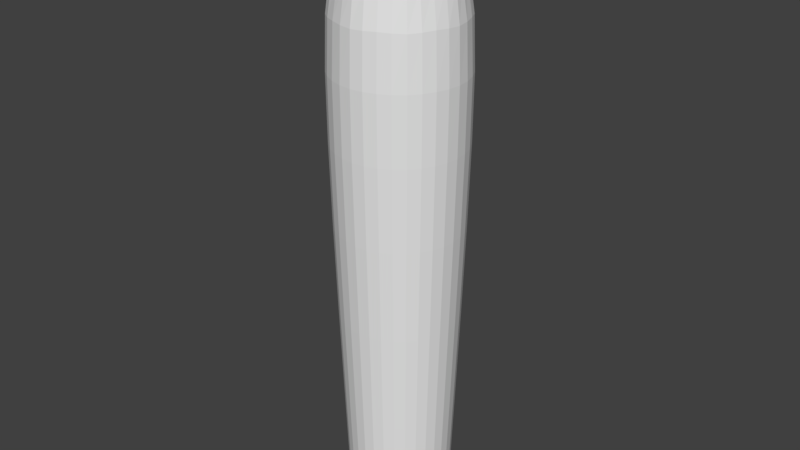 # Source: toggle.blend  (saved by Blender 2.79.0; exported with 4.5.12 LTS)
import bpy
from mathutils import Matrix  # noqa: F401  (used for matrix-valued properties, if any)

bpy.ops.wm.read_factory_settings(use_empty=True)
scene = bpy.context.scene
scene.name = 'Scene'

# ---- collections
col_collection_1 = bpy.data.collections.new('Collection 1'); scene.collection.children.link(col_collection_1)

# ---- world
world_world = bpy.data.worlds.new('World'); scene.world = world_world
world_world.color = (0.05088, 0.05088, 0.05088)
world_world.use_sun_shadow = False
world_world.sun_shadow_jitter_overblur = 0.0
world_world.cycles.sampling_method = 'MANUAL'

# ---- meshes
me_cylinder = bpy.data.meshes.new('Cylinder')
me_cylinder.from_pydata([(-2.373e-10, 0.09446, -0.0174), (0.0, 0.1263, 0.6972), (0.06679, 0.06679, -0.0174), (0.08932, 0.08932, 0.6972), (0.09446, -3.892e-09, -0.0174), (0.1263, -5.521e-09, 0.6972), (0.06679, -0.06679, -0.0174), (0.08932, -0.08932, 0.6972), (-8.495e-09, -0.09446, -0.0174), (-1.104e-08, -0.1263, 0.6972), (-0.06679, -0.06679, -0.0174), (-0.08932, -0.08932, 0.6972), (-0.09446, 1.364e-09, -0.0174), (-0.1263, 1.506e-09, 0.6972), (-0.06679, 0.06679, -0.0174), (-0.08932, 0.08932, 0.6972), (-7.08e-11, 0.1168, 0.9851), (0.0826, 0.0826, 0.9851), (0.1168, -5.035e-09, 0.9851), (0.0826, -0.0826, 0.9851), (-1.028e-08, -0.1168, 0.9851), (-0.0826, -0.0826, 0.9851), (-0.1168, 1.464e-09, 0.9851), (-0.0826, 0.0826, 0.9851)], [], [(0, 1, 3, 2), (2, 3, 5, 4), (4, 5, 7, 6), (6, 7, 9, 8), (8, 9, 11, 10), (10, 11, 13, 12), (9, 7, 19, 20), (12, 13, 15, 14), (14, 15, 1, 0), (0, 2, 4, 6, 8, 10, 12, 14), (17, 16, 23, 22, 21, 20, 19, 18), (15, 13, 22, 23), (5, 3, 17, 18), (11, 9, 20, 21), (1, 15, 23, 16), (3, 1, 16, 17), (7, 5, 18, 19), (13, 11, 21, 22)])
_k = {(0, 2): 1.0, (2, 4): 1.0, (4, 6): 1.0, (6, 8): 1.0, (8, 10): 1.0, (10, 12): 1.0, (12, 14): 1.0, (0, 14): 1.0}
me_cylinder.attributes.new('crease_edge', 'FLOAT', 'EDGE').data.foreach_set('value', [_k.get((min(e.vertices), max(e.vertices)), 0.0) for e in me_cylinder.edges])
me_cylinder.use_remesh_preserve_volume = False
me_cylinder.use_remesh_preserve_attributes = False
me_cylinder.use_mirror_vertex_groups = False
me_cylinder.update()

# ---- objects
ob_cylinder = bpy.data.objects.new('Cylinder', me_cylinder)

# ---- transforms, parenting, visibility, modifiers, constraints
ob_cylinder.location = (0.0, 0.0, 0.0)
ob_cylinder.lineart.crease_threshold = 0.0
_m = ob_cylinder.modifiers.new('Subsurf', 'SUBSURF')
_m.uv_smooth = 'PRESERVE_CORNERS'
_m.quality = 2
_m.levels = 2
_m.show_only_control_edges = False

# ---- collection membership
col_collection_1.objects.link(ob_cylinder)

# ---- scene / render settings (as saved in the file)
scene.frame_start = 1; scene.frame_end = 250; scene.frame_set(66)
scene.render.engine = 'BLENDER_EEVEE_NEXT'
scene.render.resolution_percentage = 50
scene.render.dither_intensity = 0.0
scene.cycles.use_denoising = False
scene.cycles.samples = 128
scene.cycles.sampling_pattern = 'TABULATED_SOBOL'
scene.cycles.use_adaptive_sampling = False
scene.cycles.use_light_tree = False
scene.cycles.blur_glossy = 0.0
scene.cycles.sample_clamp_indirect = 0.0
scene.view_settings.view_transform = 'Standard'
bpy.context.view_layer.update()

# ---- added for rendering (the .blend has no active camera and no usable light): camera, sun
cam_auto = bpy.data.cameras.new('AutoCamera')
cam_auto.lens = 50.0
cam_auto.sensor_width = 36.0
cam_auto.clip_end = 1000.0
ob_auto_camera = bpy.data.objects.new('AutoCamera', cam_auto)
scene.collection.objects.link(ob_auto_camera)
ob_auto_camera.location = (0.984677, -1.18161, 1.27159)
ob_auto_camera.rotation_euler = (1.09748, -7.21219e-08, 0.694738)
scene.camera = ob_auto_camera
light_auto_sun = bpy.data.lights.new('AutoSun', 'SUN')
light_auto_sun.energy = 3.0
light_auto_sun.angle = 0.0523599
ob_auto_sun = bpy.data.objects.new('AutoSun', light_auto_sun)
scene.collection.objects.link(ob_auto_sun)
ob_auto_sun.rotation_euler = (0.872665, 0.174533, 0.523599)
bpy.context.view_layer.update()

